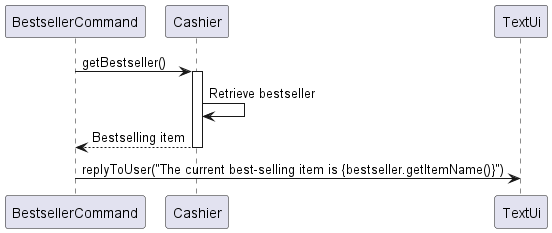

The diagram above was rendered by PlantUML. Its source (embedded in the PNG):
@startuml
participant BestsellerCommand
participant Cashier
participant TextUi

BestsellerCommand -> Cashier: getBestseller()
activate Cashier
Cashier -> Cashier: Retrieve bestseller
Cashier --> BestsellerCommand: Bestselling item
deactivate Cashier
BestsellerCommand -> TextUi: replyToUser("The current best-selling item is {bestseller.getItemName()}")

@enduml